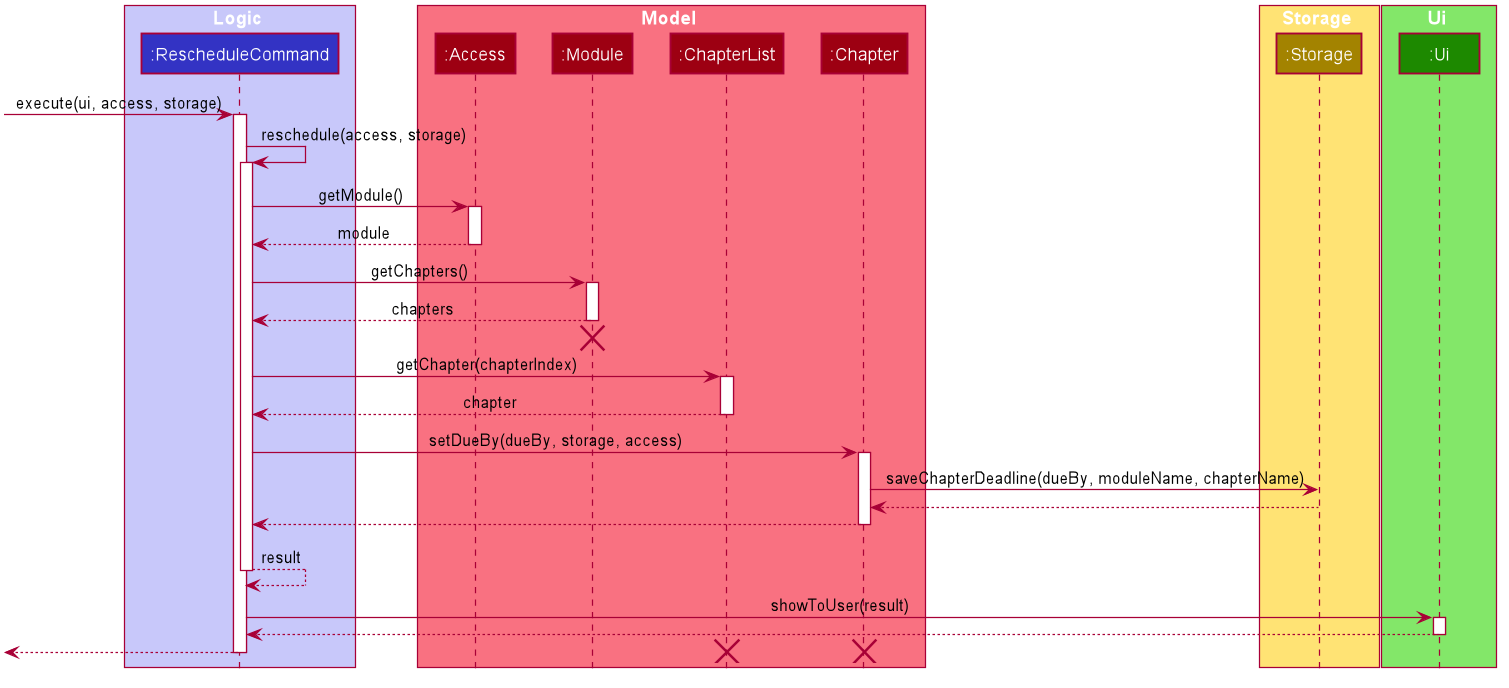

The diagram above was rendered by PlantUML. Its source (embedded in the PNG):
@startuml








skinparam BackgroundColor #FFFFFFF

skinparam Shadowing false

skinparam Class {
    FontColor #FFFFFF
    BorderThickness 1
    BorderColor #FFFFFF
    StereotypeFontColor #FFFFFF
    FontName Arial
}

skinparam Actor {
    BorderColor #000000
    Color #000000
    FontName Arial
}

skinparam Sequence {
    MessageAlign center
    BoxFontSize 15
    BoxPadding 0
    BoxFontColor #FFFFFF
    FontName Arial
}

skinparam Participant {
    FontColor #FFFFFFF
    Padding 20
}

skinparam MinClassWidth 50
skinparam ParticipantPadding 10
skinparam Shadowing false
skinparam DefaultTextAlignment center
skinparam packageStyle Rectangle
skinparam classAttributeIconSize 0
skinparam classAttributeFontColor white

hide footbox
hide members
hide circle

box Logic #C8C8FA
participant ":RescheduleCommand" as RescheduleCommand #3333C4
end box

box Model #F97181
participant ":Access" as Access #9D0012
participant ":Module" as Module #9D0012
participant ":ChapterList" as ChapterList #9D0012
participant ":Chapter" as Chapter #9D0012
end box

box Storage #FFE374
participant ":Storage" as Storage #A38300
end box

box Ui #83E769
participant ":Ui" as Ui #1D8900
end box

[-> RescheduleCommand : execute(ui, access, storage)
activate RescheduleCommand

RescheduleCommand -> RescheduleCommand : reschedule(access, storage)
activate RescheduleCommand

RescheduleCommand -> Access : getModule()
activate Access

Access --> RescheduleCommand : module
deactivate Access

RescheduleCommand -> Module : getChapters()
activate Module

Module --> RescheduleCommand : chapters
deactivate Module
[<-[hidden]- RescheduleCommand
destroy Module

RescheduleCommand -> ChapterList : getChapter(chapterIndex)
activate ChapterList

ChapterList --> RescheduleCommand : chapter
deactivate ChapterList

RescheduleCommand -> Chapter : setDueBy(dueBy, storage, access)
activate Chapter

Chapter -> Storage : saveChapterDeadline(dueBy, moduleName, chapterName)

Storage --> Chapter

Chapter --> RescheduleCommand
deactivate Chapter


RescheduleCommand --> RescheduleCommand : result
deactivate RescheduleCommand

RescheduleCommand -> Ui : showToUser(result)
activate Ui

Ui --> RescheduleCommand
deactivate Ui

[<-- RescheduleCommand
deactivate RescheduleCommand

destroy ChapterList
destroy Chapter
@enduml